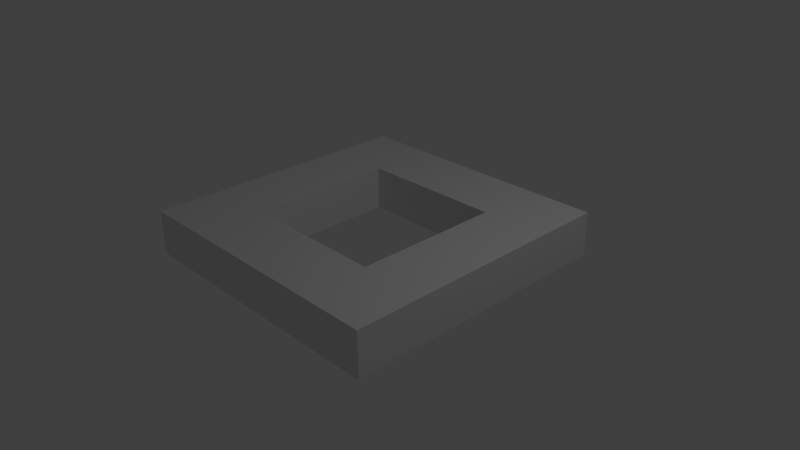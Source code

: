 # Source: NeutralMatterCrossbox.blend  (saved by Blender 2.70.0; exported with 4.5.12 LTS)
import bpy
from mathutils import Matrix  # noqa: F401  (used for matrix-valued properties, if any)

bpy.ops.wm.read_factory_settings(use_empty=True)
scene = bpy.context.scene
scene.name = 'Scene'

# ---- collections
col_collection_1 = bpy.data.collections.new('Collection 1'); scene.collection.children.link(col_collection_1)

# ---- materials (node trees are filled in below, after node groups)
mat_material_001 = bpy.data.materials.new('Material.001')
mat_material_001.alpha_threshold = 0.0
mat_material_001.use_transparent_shadow = False
mat_material_001.roughness = 0.5
mat_material_001.line_color = (0.0, 0.0, 0.0, 1.0)

# ---- material node trees

# ---- world
world_world = bpy.data.worlds.new('World'); scene.world = world_world
world_world.color = (0.05088, 0.05088, 0.05088)
world_world.use_sun_shadow = False
world_world.sun_shadow_jitter_overblur = 0.0
world_world.cycles.sampling_method = 'MANUAL'
world_world.cycles.sample_map_resolution = 256

# ---- cameras
cam_camera = bpy.data.cameras.new('Camera')
cam_camera.clip_end = 100.0
cam_camera.lens = 35.0
cam_camera.sensor_width = 32.0
cam_camera.sensor_height = 18.0
cam_camera.ortho_scale = 7.314
cam_camera.dof.focus_distance = 0.0
cam_camera.dof.aperture_fstop = 128.0

# ---- lights
light_lamp = bpy.data.lights.new('Lamp', 'POINT')
light_lamp.transmission_factor = 0.0
light_lamp.cutoff_distance = 30.0
light_lamp.energy = 100.0
light_lamp.shadow_buffer_clip_start = 1.001
light_lamp.shadow_soft_size = 0.1
light_lamp.shadow_maximum_resolution = 0.006
light_lamp.use_absolute_resolution = True
light_lamp.cycles.use_multiple_importance_sampling = False

# ---- meshes
me_plane = bpy.data.meshes.new('Plane')
me_plane.from_pydata([(-1.0, -1.0, 0.0), (1.0, -1.0, 0.0), (-1.0, 1.0, 0.0), (1.0, 1.0, 0.0), (-1.9, -1.9, 0.0), (1.9, -1.9, 0.0), (-1.9, 1.9, 0.0), (1.9, 1.9, 0.0), (-1.0, -1.0, 0.6), (1.0, -1.0, 0.6), (-1.0, 1.0, 0.6), (1.0, 1.0, 0.6), (-1.9, -1.9, 0.6), (1.9, -1.9, 0.6), (-1.9, 1.9, 0.6), (1.9, 1.9, 0.6)], [], [(2, 6, 7, 3), (3, 7, 5, 1), (1, 5, 4, 0), (0, 4, 6, 2), (10, 11, 15, 14), (11, 9, 13, 15), (9, 8, 12, 13), (8, 10, 14, 12), (7, 6, 14, 15), (5, 7, 15, 13), (4, 5, 13, 12), (6, 4, 12, 14), (2, 3, 11, 10), (3, 1, 9, 11), (1, 0, 8, 9), (0, 2, 10, 8)])
_uv = me_plane.uv_layers.new(name='UVMap')
_uv.uv.foreach_set('vector', [0.4619, 0.8809, 0.6048, 0.9987, 0.001587, 0.9987, 0.1444, 0.8809, 0.1444, 0.8809, 0.001587, 0.9987, 0.001587, 0.5013, 0.1444, 0.6191, 0.1444, 0.6191, 0.001587, 0.5013, 0.6048, 0.5013, 0.4619, 0.6191, 0.4619, 0.6191, 0.6048, 0.5013, 0.6048, 0.9987, 0.4619, 0.8809, 0.4619, 0.1191, 0.1444, 0.1191, 0.001587, 0.001309, 0.6048, 0.001309, 0.1444, 0.1191, 0.1444, 0.3809, 0.001587, 0.4987, 0.001587, 0.001309, 0.1444, 0.3809, 0.4619, 0.3809, 0.6048, 0.4987, 0.001587, 0.4987, 0.4619, 0.3809, 0.4619, 0.1191, 0.6048, 0.001309, 0.6048, 0.4987, 0.7032, 0.001309, 0.7032, 0.4987, 0.6079, 0.4987, 0.6079, 0.001309, 0.7063, 0.4987, 0.7063, 0.001309, 0.8016, 0.001309, 0.8016, 0.4987, 0.9, 0.001309, 0.9, 0.4987, 0.8048, 0.4987, 0.8048, 0.001309, 0.9032, 0.4987, 0.9032, 0.001309, 0.9984, 0.001309, 0.9984, 0.4987, 0.9, 0.5013, 0.9, 0.7631, 0.8048, 0.7631, 0.8048, 0.5013, 0.9032, 0.7631, 0.9032, 0.5013, 0.9984, 0.5013, 0.9984, 0.7631, 0.7032, 0.5013, 0.7032, 0.7631, 0.6079, 0.7631, 0.6079, 0.5013, 0.7063, 0.7631, 0.7063, 0.5013, 0.8016, 0.5013, 0.8016, 0.7631])
_ca = me_plane.color_attributes.new('Col', 'BYTE_COLOR', 'CORNER')
_ca.data.foreach_set('color', [1.0, 0.0, 0.0, 1.0, 0.4342, 0.0003035, 0.0, 1.0, 0.4342, 0.0003035, 0.0, 1.0, 1.0, 0.0, 0.0, 1.0, 1.0, 0.0, 0.0, 1.0, 0.4342, 0.0003035, 0.0, 1.0, 0.4342, 0.0003035, 0.0, 1.0, 1.0, 0.0, 0.0, 1.0, 1.0, 0.0, 0.0, 1.0, 0.4342, 0.0003035, 0.0, 1.0, 0.4342, 0.0003035, 0.0, 1.0, 1.0, 0.0, 0.0, 1.0, 1.0, 0.0, 0.0, 1.0, 0.4342, 0.0003035, 0.0, 1.0, 0.4342, 0.0003035, 0.0, 1.0, 1.0, 0.0, 0.0, 1.0, 1.0, 0.002732, 0.001821, 1.0, 1.0, 0.0, 0.0, 1.0, 0.4342, 0.0003035, 0.0, 1.0, 0.4342, 0.0003035, 0.0, 1.0, 1.0, 0.0, 0.0, 1.0, 1.0, 0.0, 0.0, 1.0, 0.4397, 0.0003035, 0.0, 1.0, 0.4342, 0.0003035, 0.0, 1.0, 1.0, 0.0, 0.0, 1.0, 1.0, 0.0, 0.0, 1.0, 0.4342, 0.0003035, 0.0, 1.0, 0.4397, 0.0003035, 0.0, 1.0, 1.0, 0.0, 0.0, 1.0, 1.0, 0.002732, 0.001821, 1.0, 0.4342, 0.0003035, 0.0, 1.0, 0.4342, 0.0003035, 0.0, 1.0, 0.4342, 0.0003035, 0.0, 1.0, 0.4342, 0.0003035, 0.0, 1.0, 0.4342, 0.0003035, 0.0, 1.0, 0.4342, 0.0003035, 0.0, 1.0, 0.4342, 0.0003035, 0.0, 1.0, 0.4342, 0.0003035, 0.0, 1.0, 0.4342, 0.0003035, 0.0, 1.0, 0.4342, 0.0003035, 0.0, 1.0, 0.4342, 0.0003035, 0.0, 1.0, 0.4342, 0.0003035, 0.0, 1.0, 0.4342, 0.0003035, 0.0, 1.0, 0.4342, 0.0003035, 0.0, 1.0, 0.4342, 0.0003035, 0.0, 1.0, 0.4342, 0.0003035, 0.0, 1.0, 0.4342, 0.0003035, 0.0, 1.0, 0.4342, 0.0003035, 0.0, 1.0, 1.0, 0.0, 0.0, 1.0, 1.0, 0.0, 0.0, 1.0, 1.0, 0.0, 0.0, 1.0, 1.0, 0.0, 0.0, 1.0, 1.0, 0.0, 0.0, 1.0, 1.0, 0.0, 0.0, 1.0, 1.0, 0.0, 0.0, 1.0, 1.0, 0.0, 0.0, 1.0, 1.0, 0.0, 0.0, 1.0, 1.0, 0.0, 0.0, 1.0, 1.0, 0.0, 0.0, 1.0, 1.0, 0.0, 0.0, 1.0, 1.0, 0.0, 0.0, 1.0, 1.0, 0.0, 0.0, 1.0, 1.0, 0.0, 0.0, 1.0, 1.0, 0.0, 0.0, 1.0])
me_plane.materials.append(mat_material_001)
me_plane.use_remesh_preserve_volume = False
me_plane.use_remesh_preserve_attributes = False
me_plane.use_mirror_vertex_groups = False
me_plane.update()

# ---- objects
ob_plane = bpy.data.objects.new('Plane', me_plane)
ob_lamp = bpy.data.objects.new('Lamp', light_lamp)
ob_camera = bpy.data.objects.new('Camera', cam_camera)

# ---- transforms, parenting, visibility, modifiers, constraints
ob_plane.location = (0.0, 0.0, 0.0)
ob_plane.lineart.crease_threshold = 0.0
ob_lamp.location = (4.076, 1.005, 5.904)
ob_lamp.rotation_euler = (0.6503, 0.05522, 1.866)
ob_lamp.lock_rotations_4d = False
ob_lamp.empty_display_type = 'ARROWS'
ob_lamp.color = (0.0, 0.0, 0.0, 0.0)
ob_lamp.lineart.crease_threshold = 0.0
ob_camera.location = (7.481, -6.508, 5.344)
ob_camera.rotation_euler = (1.109, 0.01082, 0.8149)
ob_camera.lock_rotations_4d = False
ob_camera.empty_display_type = 'ARROWS'
ob_camera.color = (0.0, 0.0, 0.0, 0.0)
ob_camera.display_type = 'WIRE'
ob_camera.lineart.crease_threshold = 0.0

# ---- collection membership
col_collection_1.objects.link(ob_plane)
col_collection_1.objects.link(ob_lamp)
col_collection_1.objects.link(ob_camera)

# ---- scene / render settings (as saved in the file)
scene.camera = ob_camera
scene.frame_start = 1; scene.frame_end = 250; scene.frame_set(1)
scene.render.engine = 'BLENDER_EEVEE_NEXT'
scene.render.resolution_percentage = 50
scene.render.dither_intensity = 0.0
scene.cycles.use_denoising = False
scene.cycles.samples = 10
scene.cycles.sampling_pattern = 'TABULATED_SOBOL'
scene.cycles.light_sampling_threshold = 0.0
scene.cycles.use_adaptive_sampling = False
scene.cycles.use_light_tree = False
scene.cycles.blur_glossy = 0.0
scene.cycles.volume_bounces = 1
scene.cycles.pixel_filter_type = 'GAUSSIAN'
scene.cycles.sample_clamp_indirect = 0.0
scene.view_settings.view_transform = 'Standard'
bpy.context.view_layer.update()
